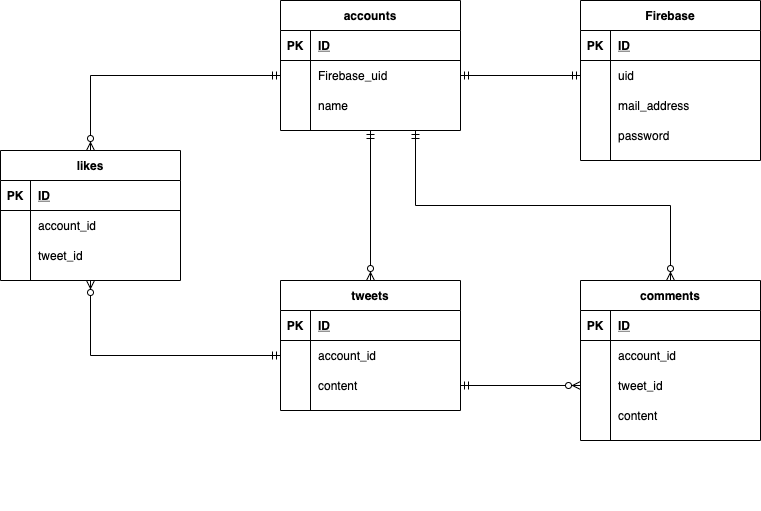

The diagram above was exported from draw.io. Its source (the exported page's mxGraphModel, read from the mxfile embedded in the PNG):
<mxGraphModel dx="204" dy="396" grid="1" gridSize="10" guides="1" tooltips="1" connect="1" arrows="1" fold="1" page="1" pageScale="1" pageWidth="827" pageHeight="1169" background="none" math="0" shadow="0">
  <root>
    <mxCell id="pb4veqKR9K4BCIRl74SW-0" />
    <mxCell id="pb4veqKR9K4BCIRl74SW-1" parent="pb4veqKR9K4BCIRl74SW-0" />
    <mxCell id="pb4veqKR9K4BCIRl74SW-2" value="Firebase" style="shape=table;startSize=30;container=1;collapsible=1;childLayout=tableLayout;fixedRows=1;rowLines=0;fontStyle=1;align=center;resizeLast=1;" parent="pb4veqKR9K4BCIRl74SW-1" vertex="1">
      <mxGeometry x="620" y="120" width="180" height="160" as="geometry" />
    </mxCell>
    <mxCell id="pb4veqKR9K4BCIRl74SW-3" value="" style="shape=partialRectangle;collapsible=0;dropTarget=0;pointerEvents=0;fillColor=none;top=0;left=0;bottom=1;right=0;points=[[0,0.5],[1,0.5]];portConstraint=eastwest;" parent="pb4veqKR9K4BCIRl74SW-2" vertex="1">
      <mxGeometry y="30" width="180" height="30" as="geometry" />
    </mxCell>
    <mxCell id="pb4veqKR9K4BCIRl74SW-4" value="PK" style="shape=partialRectangle;connectable=0;fillColor=none;top=0;left=0;bottom=0;right=0;fontStyle=1;overflow=hidden;" parent="pb4veqKR9K4BCIRl74SW-3" vertex="1">
      <mxGeometry width="30" height="30" as="geometry" />
    </mxCell>
    <mxCell id="pb4veqKR9K4BCIRl74SW-5" value="ID" style="shape=partialRectangle;connectable=0;fillColor=none;top=0;left=0;bottom=0;right=0;align=left;spacingLeft=6;fontStyle=5;overflow=hidden;" parent="pb4veqKR9K4BCIRl74SW-3" vertex="1">
      <mxGeometry x="30" width="150" height="30" as="geometry" />
    </mxCell>
    <mxCell id="pb4veqKR9K4BCIRl74SW-6" value="" style="shape=partialRectangle;collapsible=0;dropTarget=0;pointerEvents=0;fillColor=none;top=0;left=0;bottom=0;right=0;points=[[0,0.5],[1,0.5]];portConstraint=eastwest;" parent="pb4veqKR9K4BCIRl74SW-2" vertex="1">
      <mxGeometry y="60" width="180" height="30" as="geometry" />
    </mxCell>
    <mxCell id="pb4veqKR9K4BCIRl74SW-7" value="" style="shape=partialRectangle;connectable=0;fillColor=none;top=0;left=0;bottom=0;right=0;editable=1;overflow=hidden;" parent="pb4veqKR9K4BCIRl74SW-6" vertex="1">
      <mxGeometry width="30" height="30" as="geometry" />
    </mxCell>
    <mxCell id="pb4veqKR9K4BCIRl74SW-8" value="uid" style="shape=partialRectangle;connectable=0;fillColor=none;top=0;left=0;bottom=0;right=0;align=left;spacingLeft=6;overflow=hidden;" parent="pb4veqKR9K4BCIRl74SW-6" vertex="1">
      <mxGeometry x="30" width="150" height="30" as="geometry" />
    </mxCell>
    <mxCell id="z-PHx_rVO0bU7UpbKPCq-5" value="" style="shape=partialRectangle;collapsible=0;dropTarget=0;pointerEvents=0;fillColor=none;top=0;left=0;bottom=0;right=0;points=[[0,0.5],[1,0.5]];portConstraint=eastwest;" parent="pb4veqKR9K4BCIRl74SW-2" vertex="1">
      <mxGeometry y="90" width="180" height="30" as="geometry" />
    </mxCell>
    <mxCell id="z-PHx_rVO0bU7UpbKPCq-6" value="" style="shape=partialRectangle;connectable=0;fillColor=none;top=0;left=0;bottom=0;right=0;editable=1;overflow=hidden;" parent="z-PHx_rVO0bU7UpbKPCq-5" vertex="1">
      <mxGeometry width="30" height="30" as="geometry" />
    </mxCell>
    <mxCell id="z-PHx_rVO0bU7UpbKPCq-7" value="mail_address" style="shape=partialRectangle;connectable=0;fillColor=none;top=0;left=0;bottom=0;right=0;align=left;spacingLeft=6;overflow=hidden;" parent="z-PHx_rVO0bU7UpbKPCq-5" vertex="1">
      <mxGeometry x="30" width="150" height="30" as="geometry" />
    </mxCell>
    <mxCell id="10" value="" style="shape=partialRectangle;collapsible=0;dropTarget=0;pointerEvents=0;fillColor=none;top=0;left=0;bottom=0;right=0;points=[[0,0.5],[1,0.5]];portConstraint=eastwest;" parent="pb4veqKR9K4BCIRl74SW-2" vertex="1">
      <mxGeometry y="120" width="180" height="30" as="geometry" />
    </mxCell>
    <mxCell id="11" value="" style="shape=partialRectangle;connectable=0;fillColor=none;top=0;left=0;bottom=0;right=0;editable=1;overflow=hidden;" parent="10" vertex="1">
      <mxGeometry width="30" height="30" as="geometry" />
    </mxCell>
    <mxCell id="12" value="password" style="shape=partialRectangle;connectable=0;fillColor=none;top=0;left=0;bottom=0;right=0;align=left;spacingLeft=6;overflow=hidden;" parent="10" vertex="1">
      <mxGeometry x="30" width="150" height="30" as="geometry" />
    </mxCell>
    <mxCell id="pb4veqKR9K4BCIRl74SW-9" value="" style="shape=partialRectangle;collapsible=0;dropTarget=0;pointerEvents=0;fillColor=none;top=0;left=0;bottom=0;right=0;points=[[0,0.5],[1,0.5]];portConstraint=eastwest;" parent="pb4veqKR9K4BCIRl74SW-1" vertex="1">
      <mxGeometry x="80" y="600" width="180" height="30" as="geometry" />
    </mxCell>
    <mxCell id="pb4veqKR9K4BCIRl74SW-10" value="" style="shape=partialRectangle;connectable=0;fillColor=none;top=0;left=0;bottom=0;right=0;editable=1;overflow=hidden;" parent="pb4veqKR9K4BCIRl74SW-9" vertex="1">
      <mxGeometry width="29.99999999999994" height="30" as="geometry" />
    </mxCell>
    <mxCell id="z-PHx_rVO0bU7UpbKPCq-11" style="edgeStyle=orthogonalEdgeStyle;rounded=0;orthogonalLoop=1;jettySize=auto;html=1;exitX=0.5;exitY=1;exitDx=0;exitDy=0;entryX=0.5;entryY=0;entryDx=0;entryDy=0;startArrow=ERmandOne;startFill=0;endArrow=ERzeroToMany;endFill=1;" parent="pb4veqKR9K4BCIRl74SW-1" source="pb4veqKR9K4BCIRl74SW-11" target="pb4veqKR9K4BCIRl74SW-20" edge="1">
      <mxGeometry relative="1" as="geometry" />
    </mxCell>
    <mxCell id="pb4veqKR9K4BCIRl74SW-11" value="accounts" style="shape=table;startSize=30;container=1;collapsible=1;childLayout=tableLayout;fixedRows=1;rowLines=0;fontStyle=1;align=center;resizeLast=1;" parent="pb4veqKR9K4BCIRl74SW-1" vertex="1">
      <mxGeometry x="320" y="120" width="180" height="130" as="geometry" />
    </mxCell>
    <mxCell id="pb4veqKR9K4BCIRl74SW-12" value="" style="shape=partialRectangle;collapsible=0;dropTarget=0;pointerEvents=0;fillColor=none;top=0;left=0;bottom=1;right=0;points=[[0,0.5],[1,0.5]];portConstraint=eastwest;" parent="pb4veqKR9K4BCIRl74SW-11" vertex="1">
      <mxGeometry y="30" width="180" height="30" as="geometry" />
    </mxCell>
    <mxCell id="pb4veqKR9K4BCIRl74SW-13" value="PK" style="shape=partialRectangle;connectable=0;fillColor=none;top=0;left=0;bottom=0;right=0;fontStyle=1;overflow=hidden;" parent="pb4veqKR9K4BCIRl74SW-12" vertex="1">
      <mxGeometry width="30" height="30" as="geometry" />
    </mxCell>
    <mxCell id="pb4veqKR9K4BCIRl74SW-14" value="ID" style="shape=partialRectangle;connectable=0;fillColor=none;top=0;left=0;bottom=0;right=0;align=left;spacingLeft=6;fontStyle=5;overflow=hidden;" parent="pb4veqKR9K4BCIRl74SW-12" vertex="1">
      <mxGeometry x="30" width="150" height="30" as="geometry" />
    </mxCell>
    <mxCell id="pb4veqKR9K4BCIRl74SW-15" value="" style="shape=partialRectangle;collapsible=0;dropTarget=0;pointerEvents=0;fillColor=none;top=0;left=0;bottom=0;right=0;points=[[0,0.5],[1,0.5]];portConstraint=eastwest;" parent="pb4veqKR9K4BCIRl74SW-11" vertex="1">
      <mxGeometry y="60" width="180" height="30" as="geometry" />
    </mxCell>
    <mxCell id="pb4veqKR9K4BCIRl74SW-16" value="" style="shape=partialRectangle;connectable=0;fillColor=none;top=0;left=0;bottom=0;right=0;editable=1;overflow=hidden;" parent="pb4veqKR9K4BCIRl74SW-15" vertex="1">
      <mxGeometry width="30" height="30" as="geometry" />
    </mxCell>
    <mxCell id="pb4veqKR9K4BCIRl74SW-17" value="Firebase_uid" style="shape=partialRectangle;connectable=0;fillColor=none;top=0;left=0;bottom=0;right=0;align=left;spacingLeft=6;overflow=hidden;" parent="pb4veqKR9K4BCIRl74SW-15" vertex="1">
      <mxGeometry x="30" width="150" height="30" as="geometry" />
    </mxCell>
    <mxCell id="z-PHx_rVO0bU7UpbKPCq-8" value="" style="shape=partialRectangle;collapsible=0;dropTarget=0;pointerEvents=0;fillColor=none;top=0;left=0;bottom=0;right=0;points=[[0,0.5],[1,0.5]];portConstraint=eastwest;" parent="pb4veqKR9K4BCIRl74SW-11" vertex="1">
      <mxGeometry y="90" width="180" height="30" as="geometry" />
    </mxCell>
    <mxCell id="z-PHx_rVO0bU7UpbKPCq-9" value="" style="shape=partialRectangle;connectable=0;fillColor=none;top=0;left=0;bottom=0;right=0;editable=1;overflow=hidden;" parent="z-PHx_rVO0bU7UpbKPCq-8" vertex="1">
      <mxGeometry width="30" height="30" as="geometry" />
    </mxCell>
    <mxCell id="z-PHx_rVO0bU7UpbKPCq-10" value="name" style="shape=partialRectangle;connectable=0;fillColor=none;top=0;left=0;bottom=0;right=0;align=left;spacingLeft=6;overflow=hidden;" parent="z-PHx_rVO0bU7UpbKPCq-8" vertex="1">
      <mxGeometry x="30" width="150" height="30" as="geometry" />
    </mxCell>
    <mxCell id="pb4veqKR9K4BCIRl74SW-20" value="tweets" style="shape=table;startSize=30;container=1;collapsible=1;childLayout=tableLayout;fixedRows=1;rowLines=0;fontStyle=1;align=center;resizeLast=1;" parent="pb4veqKR9K4BCIRl74SW-1" vertex="1">
      <mxGeometry x="320" y="400" width="180" height="130" as="geometry" />
    </mxCell>
    <mxCell id="pb4veqKR9K4BCIRl74SW-21" value="" style="shape=partialRectangle;collapsible=0;dropTarget=0;pointerEvents=0;fillColor=none;top=0;left=0;bottom=1;right=0;points=[[0,0.5],[1,0.5]];portConstraint=eastwest;" parent="pb4veqKR9K4BCIRl74SW-20" vertex="1">
      <mxGeometry y="30" width="180" height="30" as="geometry" />
    </mxCell>
    <mxCell id="pb4veqKR9K4BCIRl74SW-22" value="PK" style="shape=partialRectangle;connectable=0;fillColor=none;top=0;left=0;bottom=0;right=0;fontStyle=1;overflow=hidden;" parent="pb4veqKR9K4BCIRl74SW-21" vertex="1">
      <mxGeometry width="30" height="30" as="geometry" />
    </mxCell>
    <mxCell id="pb4veqKR9K4BCIRl74SW-23" value="ID" style="shape=partialRectangle;connectable=0;fillColor=none;top=0;left=0;bottom=0;right=0;align=left;spacingLeft=6;fontStyle=5;overflow=hidden;" parent="pb4veqKR9K4BCIRl74SW-21" vertex="1">
      <mxGeometry x="30" width="150" height="30" as="geometry" />
    </mxCell>
    <mxCell id="pb4veqKR9K4BCIRl74SW-24" value="" style="shape=partialRectangle;collapsible=0;dropTarget=0;pointerEvents=0;fillColor=none;top=0;left=0;bottom=0;right=0;points=[[0,0.5],[1,0.5]];portConstraint=eastwest;" parent="pb4veqKR9K4BCIRl74SW-20" vertex="1">
      <mxGeometry y="60" width="180" height="30" as="geometry" />
    </mxCell>
    <mxCell id="pb4veqKR9K4BCIRl74SW-25" value="" style="shape=partialRectangle;connectable=0;fillColor=none;top=0;left=0;bottom=0;right=0;editable=1;overflow=hidden;" parent="pb4veqKR9K4BCIRl74SW-24" vertex="1">
      <mxGeometry width="30" height="30" as="geometry" />
    </mxCell>
    <mxCell id="pb4veqKR9K4BCIRl74SW-26" value="account_id" style="shape=partialRectangle;connectable=0;fillColor=none;top=0;left=0;bottom=0;right=0;align=left;spacingLeft=6;overflow=hidden;" parent="pb4veqKR9K4BCIRl74SW-24" vertex="1">
      <mxGeometry x="30" width="150" height="30" as="geometry" />
    </mxCell>
    <mxCell id="pb4veqKR9K4BCIRl74SW-27" value="" style="shape=partialRectangle;collapsible=0;dropTarget=0;pointerEvents=0;fillColor=none;top=0;left=0;bottom=0;right=0;points=[[0,0.5],[1,0.5]];portConstraint=eastwest;" parent="pb4veqKR9K4BCIRl74SW-20" vertex="1">
      <mxGeometry y="90" width="180" height="30" as="geometry" />
    </mxCell>
    <mxCell id="pb4veqKR9K4BCIRl74SW-28" value="" style="shape=partialRectangle;connectable=0;fillColor=none;top=0;left=0;bottom=0;right=0;editable=1;overflow=hidden;" parent="pb4veqKR9K4BCIRl74SW-27" vertex="1">
      <mxGeometry width="30" height="30" as="geometry" />
    </mxCell>
    <mxCell id="pb4veqKR9K4BCIRl74SW-29" value="content" style="shape=partialRectangle;connectable=0;fillColor=none;top=0;left=0;bottom=0;right=0;align=left;spacingLeft=6;overflow=hidden;" parent="pb4veqKR9K4BCIRl74SW-27" vertex="1">
      <mxGeometry x="30" width="150" height="30" as="geometry" />
    </mxCell>
    <mxCell id="13" style="edgeStyle=orthogonalEdgeStyle;rounded=0;orthogonalLoop=1;jettySize=auto;html=1;exitX=0.5;exitY=0;exitDx=0;exitDy=0;entryX=0.75;entryY=1;entryDx=0;entryDy=0;startArrow=ERzeroToMany;startFill=1;endArrow=ERmandOne;endFill=0;" parent="pb4veqKR9K4BCIRl74SW-1" source="pb4veqKR9K4BCIRl74SW-46" target="pb4veqKR9K4BCIRl74SW-11" edge="1">
      <mxGeometry relative="1" as="geometry">
        <mxPoint x="250" y="250" as="targetPoint" />
      </mxGeometry>
    </mxCell>
    <mxCell id="pb4veqKR9K4BCIRl74SW-46" value="comments" style="shape=table;startSize=30;container=1;collapsible=1;childLayout=tableLayout;fixedRows=1;rowLines=0;fontStyle=1;align=center;resizeLast=1;" parent="pb4veqKR9K4BCIRl74SW-1" vertex="1">
      <mxGeometry x="620" y="400" width="180" height="160" as="geometry" />
    </mxCell>
    <mxCell id="pb4veqKR9K4BCIRl74SW-47" value="" style="shape=partialRectangle;collapsible=0;dropTarget=0;pointerEvents=0;fillColor=none;top=0;left=0;bottom=1;right=0;points=[[0,0.5],[1,0.5]];portConstraint=eastwest;" parent="pb4veqKR9K4BCIRl74SW-46" vertex="1">
      <mxGeometry y="30" width="180" height="30" as="geometry" />
    </mxCell>
    <mxCell id="pb4veqKR9K4BCIRl74SW-48" value="PK" style="shape=partialRectangle;connectable=0;fillColor=none;top=0;left=0;bottom=0;right=0;fontStyle=1;overflow=hidden;" parent="pb4veqKR9K4BCIRl74SW-47" vertex="1">
      <mxGeometry width="30" height="30" as="geometry" />
    </mxCell>
    <mxCell id="pb4veqKR9K4BCIRl74SW-49" value="ID" style="shape=partialRectangle;connectable=0;fillColor=none;top=0;left=0;bottom=0;right=0;align=left;spacingLeft=6;fontStyle=5;overflow=hidden;" parent="pb4veqKR9K4BCIRl74SW-47" vertex="1">
      <mxGeometry x="30" width="150" height="30" as="geometry" />
    </mxCell>
    <mxCell id="pb4veqKR9K4BCIRl74SW-50" value="" style="shape=partialRectangle;collapsible=0;dropTarget=0;pointerEvents=0;fillColor=none;top=0;left=0;bottom=0;right=0;points=[[0,0.5],[1,0.5]];portConstraint=eastwest;" parent="pb4veqKR9K4BCIRl74SW-46" vertex="1">
      <mxGeometry y="60" width="180" height="30" as="geometry" />
    </mxCell>
    <mxCell id="pb4veqKR9K4BCIRl74SW-51" value="" style="shape=partialRectangle;connectable=0;fillColor=none;top=0;left=0;bottom=0;right=0;editable=1;overflow=hidden;" parent="pb4veqKR9K4BCIRl74SW-50" vertex="1">
      <mxGeometry width="30" height="30" as="geometry" />
    </mxCell>
    <mxCell id="pb4veqKR9K4BCIRl74SW-52" value="account_id" style="shape=partialRectangle;connectable=0;fillColor=none;top=0;left=0;bottom=0;right=0;align=left;spacingLeft=6;overflow=hidden;" parent="pb4veqKR9K4BCIRl74SW-50" vertex="1">
      <mxGeometry x="30" width="150" height="30" as="geometry" />
    </mxCell>
    <mxCell id="14" value="" style="shape=partialRectangle;collapsible=0;dropTarget=0;pointerEvents=0;fillColor=none;top=0;left=0;bottom=0;right=0;points=[[0,0.5],[1,0.5]];portConstraint=eastwest;" parent="pb4veqKR9K4BCIRl74SW-46" vertex="1">
      <mxGeometry y="90" width="180" height="30" as="geometry" />
    </mxCell>
    <mxCell id="15" value="" style="shape=partialRectangle;connectable=0;fillColor=none;top=0;left=0;bottom=0;right=0;editable=1;overflow=hidden;" parent="14" vertex="1">
      <mxGeometry width="30" height="30" as="geometry" />
    </mxCell>
    <mxCell id="16" value="tweet_id" style="shape=partialRectangle;connectable=0;fillColor=none;top=0;left=0;bottom=0;right=0;align=left;spacingLeft=6;overflow=hidden;" parent="14" vertex="1">
      <mxGeometry x="30" width="150" height="30" as="geometry" />
    </mxCell>
    <mxCell id="z-PHx_rVO0bU7UpbKPCq-0" value="" style="shape=partialRectangle;collapsible=0;dropTarget=0;pointerEvents=0;fillColor=none;top=0;left=0;bottom=0;right=0;points=[[0,0.5],[1,0.5]];portConstraint=eastwest;" parent="pb4veqKR9K4BCIRl74SW-46" vertex="1">
      <mxGeometry y="120" width="180" height="30" as="geometry" />
    </mxCell>
    <mxCell id="z-PHx_rVO0bU7UpbKPCq-1" value="" style="shape=partialRectangle;connectable=0;fillColor=none;top=0;left=0;bottom=0;right=0;editable=1;overflow=hidden;" parent="z-PHx_rVO0bU7UpbKPCq-0" vertex="1">
      <mxGeometry width="30" height="30" as="geometry" />
    </mxCell>
    <mxCell id="z-PHx_rVO0bU7UpbKPCq-2" value="content" style="shape=partialRectangle;connectable=0;fillColor=none;top=0;left=0;bottom=0;right=0;align=left;spacingLeft=6;overflow=hidden;" parent="z-PHx_rVO0bU7UpbKPCq-0" vertex="1">
      <mxGeometry x="30" width="150" height="30" as="geometry" />
    </mxCell>
    <mxCell id="z-PHx_rVO0bU7UpbKPCq-4" style="edgeStyle=orthogonalEdgeStyle;rounded=0;orthogonalLoop=1;jettySize=auto;html=1;exitX=0;exitY=0.5;exitDx=0;exitDy=0;entryX=1;entryY=0.5;entryDx=0;entryDy=0;startArrow=ERmandOne;startFill=0;endArrow=ERmandOne;endFill=0;" parent="pb4veqKR9K4BCIRl74SW-1" source="pb4veqKR9K4BCIRl74SW-6" target="pb4veqKR9K4BCIRl74SW-15" edge="1">
      <mxGeometry relative="1" as="geometry" />
    </mxCell>
    <mxCell id="18" style="edgeStyle=orthogonalEdgeStyle;rounded=0;orthogonalLoop=1;jettySize=auto;html=1;entryX=1;entryY=0.5;entryDx=0;entryDy=0;startArrow=ERzeroToMany;startFill=1;endArrow=ERmandOne;endFill=0;" parent="pb4veqKR9K4BCIRl74SW-1" source="14" target="pb4veqKR9K4BCIRl74SW-27" edge="1">
      <mxGeometry relative="1" as="geometry" />
    </mxCell>
    <mxCell id="19" value="likes" style="shape=table;startSize=30;container=1;collapsible=1;childLayout=tableLayout;fixedRows=1;rowLines=0;fontStyle=1;align=center;resizeLast=1;" parent="pb4veqKR9K4BCIRl74SW-1" vertex="1">
      <mxGeometry x="40" y="270" width="180" height="130" as="geometry" />
    </mxCell>
    <mxCell id="20" value="" style="shape=partialRectangle;collapsible=0;dropTarget=0;pointerEvents=0;fillColor=none;top=0;left=0;bottom=1;right=0;points=[[0,0.5],[1,0.5]];portConstraint=eastwest;" parent="19" vertex="1">
      <mxGeometry y="30" width="180" height="30" as="geometry" />
    </mxCell>
    <mxCell id="21" value="PK" style="shape=partialRectangle;connectable=0;fillColor=none;top=0;left=0;bottom=0;right=0;fontStyle=1;overflow=hidden;" parent="20" vertex="1">
      <mxGeometry width="30" height="30" as="geometry" />
    </mxCell>
    <mxCell id="22" value="ID" style="shape=partialRectangle;connectable=0;fillColor=none;top=0;left=0;bottom=0;right=0;align=left;spacingLeft=6;fontStyle=5;overflow=hidden;" parent="20" vertex="1">
      <mxGeometry x="30" width="150" height="30" as="geometry" />
    </mxCell>
    <mxCell id="26" value="" style="shape=partialRectangle;collapsible=0;dropTarget=0;pointerEvents=0;fillColor=none;top=0;left=0;bottom=0;right=0;points=[[0,0.5],[1,0.5]];portConstraint=eastwest;" parent="19" vertex="1">
      <mxGeometry y="60" width="180" height="30" as="geometry" />
    </mxCell>
    <mxCell id="27" value="" style="shape=partialRectangle;connectable=0;fillColor=none;top=0;left=0;bottom=0;right=0;editable=1;overflow=hidden;" parent="26" vertex="1">
      <mxGeometry width="30" height="30" as="geometry" />
    </mxCell>
    <mxCell id="28" value="account_id" style="shape=partialRectangle;connectable=0;fillColor=none;top=0;left=0;bottom=0;right=0;align=left;spacingLeft=6;overflow=hidden;" parent="26" vertex="1">
      <mxGeometry x="30" width="150" height="30" as="geometry" />
    </mxCell>
    <mxCell id="29" value="" style="shape=partialRectangle;collapsible=0;dropTarget=0;pointerEvents=0;fillColor=none;top=0;left=0;bottom=0;right=0;points=[[0,0.5],[1,0.5]];portConstraint=eastwest;" parent="19" vertex="1">
      <mxGeometry y="90" width="180" height="30" as="geometry" />
    </mxCell>
    <mxCell id="30" value="" style="shape=partialRectangle;connectable=0;fillColor=none;top=0;left=0;bottom=0;right=0;editable=1;overflow=hidden;" parent="29" vertex="1">
      <mxGeometry width="30" height="30" as="geometry" />
    </mxCell>
    <mxCell id="31" value="tweet_id" style="shape=partialRectangle;connectable=0;fillColor=none;top=0;left=0;bottom=0;right=0;align=left;spacingLeft=6;overflow=hidden;" parent="29" vertex="1">
      <mxGeometry x="30" width="150" height="30" as="geometry" />
    </mxCell>
    <mxCell id="33" style="edgeStyle=orthogonalEdgeStyle;rounded=0;orthogonalLoop=1;jettySize=auto;html=1;exitX=0;exitY=0.5;exitDx=0;exitDy=0;entryX=0.5;entryY=1;entryDx=0;entryDy=0;startArrow=ERmandOne;startFill=0;endArrow=ERzeroToMany;endFill=1;" parent="pb4veqKR9K4BCIRl74SW-1" source="pb4veqKR9K4BCIRl74SW-24" target="19" edge="1">
      <mxGeometry relative="1" as="geometry" />
    </mxCell>
    <mxCell id="34" style="edgeStyle=orthogonalEdgeStyle;rounded=0;orthogonalLoop=1;jettySize=auto;html=1;exitX=0;exitY=0.5;exitDx=0;exitDy=0;entryX=0.5;entryY=0;entryDx=0;entryDy=0;startArrow=ERmandOne;startFill=0;endArrow=ERzeroToMany;endFill=1;" parent="pb4veqKR9K4BCIRl74SW-1" source="pb4veqKR9K4BCIRl74SW-15" target="19" edge="1">
      <mxGeometry relative="1" as="geometry" />
    </mxCell>
  </root>
</mxGraphModel>